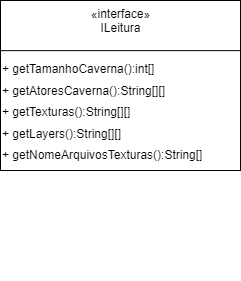

The diagram above was exported from draw.io. Its source (the exported page's mxGraphModel, read from the mxfile embedded in the PNG):
<mxGraphModel dx="3121" dy="1147" grid="1" gridSize="10" guides="1" tooltips="1" connect="1" arrows="1" fold="1" page="1" pageScale="1" pageWidth="1100" pageHeight="850" background="none" math="0" shadow="0">
  <root>
    <mxCell id="0" />
    <mxCell id="1" parent="0" />
    <mxCell id="U2xL3adtScfpbn2mRxck-37" value="" style="group" parent="1" vertex="1" connectable="0">
      <mxGeometry x="-270" y="340" width="240" height="280" as="geometry" />
    </mxCell>
    <mxCell id="U2xL3adtScfpbn2mRxck-38" value="«interface»&lt;br&gt;&lt;div&gt;ILeitura&lt;/div&gt;&lt;div&gt;&lt;b&gt;&lt;br&gt;&lt;/b&gt;&lt;/div&gt;" style="html=1;verticalAlign=top;" parent="U2xL3adtScfpbn2mRxck-37" vertex="1">
      <mxGeometry width="240" height="170" as="geometry" />
    </mxCell>
    <mxCell id="U2xL3adtScfpbn2mRxck-39" value="" style="line;strokeWidth=1;fillColor=none;align=left;verticalAlign=middle;spacingTop=-1;spacingLeft=3;spacingRight=3;rotatable=0;labelPosition=right;points=[];portConstraint=eastwest;" parent="U2xL3adtScfpbn2mRxck-37" vertex="1">
      <mxGeometry y="9.99564102564102" width="240" height="80.28461538461538" as="geometry" />
    </mxCell>
    <mxCell id="U2xL3adtScfpbn2mRxck-40" value="&lt;font style=&quot;font-size: 12px;&quot;&gt;+ getTamanhoCaverna():int[]&lt;/font&gt;&lt;br&gt;&lt;div&gt;&lt;font style=&quot;font-size: 12px;&quot;&gt;+ getAtoresCaverna():String[][]&lt;/font&gt;&lt;/div&gt;&lt;div&gt;&lt;font style=&quot;font-size: 12px;&quot;&gt;+ getTexturas():&lt;/font&gt;&lt;font style=&quot;font-size: 12px;&quot;&gt;String[][]&lt;/font&gt;&lt;/div&gt;&lt;div&gt;&lt;div&gt;&lt;font style=&quot;font-size: 12px;&quot;&gt;+ getLayers():&lt;/font&gt;&lt;font style=&quot;font-size: 12px;&quot;&gt;String[][]&lt;/font&gt;&lt;/div&gt;&lt;div&gt;&lt;div&gt;&lt;font style=&quot;font-size: 12px;&quot;&gt;+ getNomeArquivosTexturas():&lt;/font&gt;&lt;font style=&quot;font-size: 12px;&quot;&gt;String[]&lt;/font&gt;&lt;/div&gt;&lt;/div&gt;&lt;/div&gt;" style="text;whiteSpace=wrap;html=1;fontSize=18;rounded=1;" parent="U2xL3adtScfpbn2mRxck-37" vertex="1">
      <mxGeometry y="50.002307692307696" width="235" height="89.74358974358975" as="geometry" />
    </mxCell>
  </root>
</mxGraphModel>